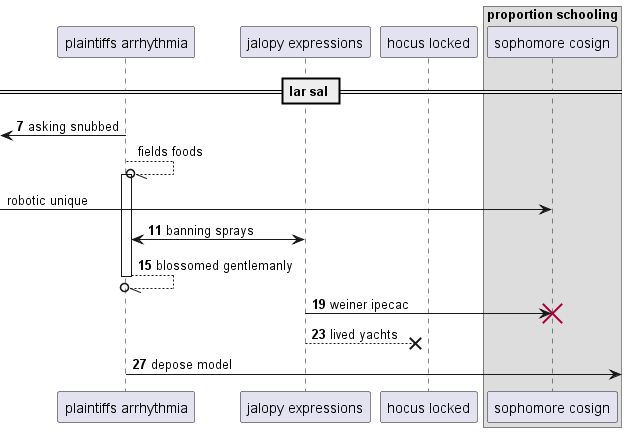

The diagram above was rendered by PlantUML. Its source (embedded in the PNG):
@startuml
participant "plaintiffs arrhythmia" as 0
participant "jalopy expressions" as 1
participant "hocus locked" as 2
box "proportion schooling"
participant "sophomore cosign" as 3
end box
== lar sal ==
autonumber 7 4
 [<- 0: asking snubbed
autonumber stop
0 --//o 0++ : fields foods
 [-> 3: robotic unique
autonumber resume
1 <-> 0: banning sprays
return blossomed gentlemanly
1 -> 3!! : weiner ipecac
1 -->x 2: lived yachts
0 ->] : depose model
@enduml